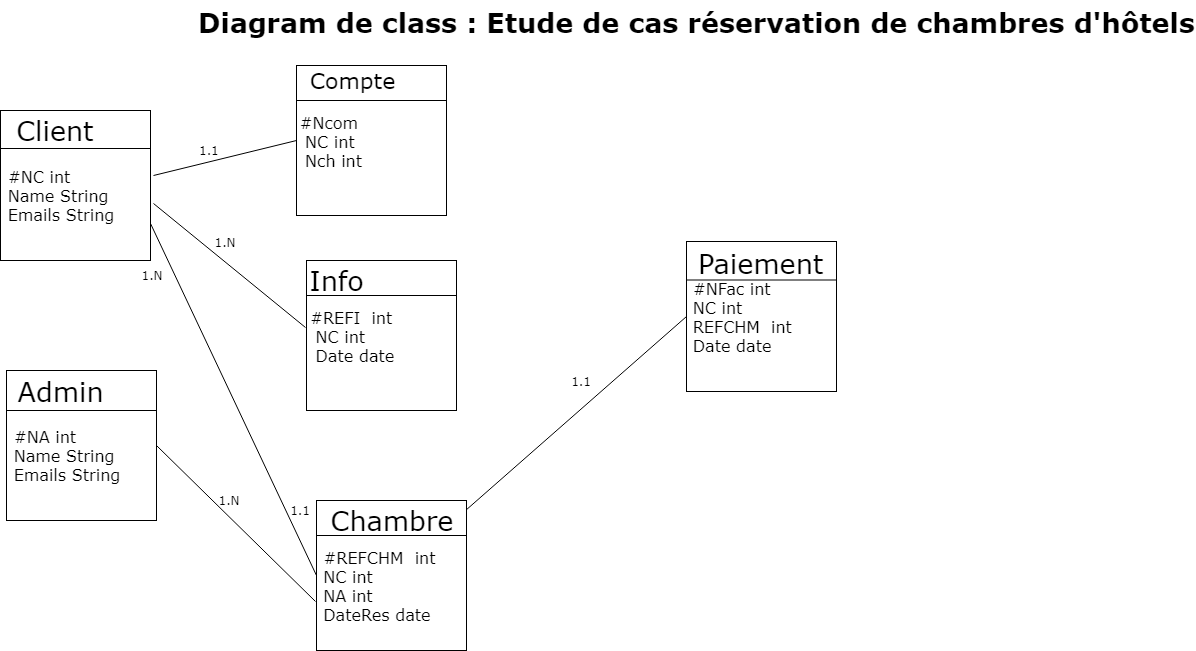

The diagram above was exported from draw.io. Its source (the exported page's mxGraphModel, read from the mxfile embedded in the PNG):
<mxGraphModel dx="1324" dy="689" grid="1" gridSize="10" guides="1" tooltips="1" connect="1" arrows="1" fold="1" page="1" pageScale="1" pageWidth="80000" pageHeight="60000" math="0" shadow="0">
  <root>
    <mxCell id="0" />
    <mxCell id="1" parent="0" />
    <mxCell id="I5VUKRvXxqIpghswhkJ6-68" value="Diagram de class : Etude de cas réservation de chambres d'hôtels" style="text;html=1;fontStyle=1;fontFamily=Verdana;fontSize=27;" vertex="1" parent="1">
      <mxGeometry x="310" y="40" width="280" height="30" as="geometry" />
    </mxCell>
    <mxCell id="I5VUKRvXxqIpghswhkJ6-73" value="Client" style="text;html=1;strokeColor=none;fillColor=none;align=center;verticalAlign=middle;whiteSpace=wrap;rounded=0;fontFamily=Verdana;fontSize=27;" vertex="1" parent="1">
      <mxGeometry x="149" y="160" width="40" height="20" as="geometry" />
    </mxCell>
    <mxCell id="I5VUKRvXxqIpghswhkJ6-74" value="&lt;div style=&quot;text-align: left ; font-size: 16px&quot;&gt;&lt;span&gt;&lt;br&gt;&lt;/span&gt;&lt;/div&gt;&lt;div style=&quot;text-align: left ; font-size: 16px&quot;&gt;&lt;span&gt;&amp;nbsp;#NC int&lt;/span&gt;&lt;br&gt;&lt;/div&gt;&lt;div style=&quot;text-align: left ; font-size: 16px&quot;&gt;&lt;span&gt;&lt;font style=&quot;font-size: 16px&quot;&gt;&amp;nbsp;Name String&amp;nbsp; &amp;nbsp; &amp;nbsp; &amp;nbsp;&lt;/font&gt;&lt;/span&gt;&lt;/div&gt;&lt;div style=&quot;text-align: left ; font-size: 16px&quot;&gt;&lt;font style=&quot;font-size: 16px&quot;&gt;&amp;nbsp;Emails String&lt;/font&gt;&lt;/div&gt;" style="rounded=0;whiteSpace=wrap;html=1;fontFamily=Verdana;fontSize=27;fillColor=none;" vertex="1" parent="1">
      <mxGeometry x="114" y="150" width="150" height="150" as="geometry" />
    </mxCell>
    <mxCell id="I5VUKRvXxqIpghswhkJ6-76" value="" style="endArrow=none;html=1;fontFamily=Verdana;fontSize=27;exitX=0;exitY=0.25;exitDx=0;exitDy=0;entryX=1;entryY=0.25;entryDx=0;entryDy=0;" edge="1" parent="1" source="I5VUKRvXxqIpghswhkJ6-74" target="I5VUKRvXxqIpghswhkJ6-74">
      <mxGeometry width="50" height="50" relative="1" as="geometry">
        <mxPoint x="120" y="220" as="sourcePoint" />
        <mxPoint x="170" y="170" as="targetPoint" />
      </mxGeometry>
    </mxCell>
    <mxCell id="I5VUKRvXxqIpghswhkJ6-77" value="&lt;div style=&quot;text-align: left ; font-size: 16px&quot;&gt;&lt;span&gt;&lt;br&gt;&lt;/span&gt;&lt;/div&gt;&lt;div style=&quot;text-align: left ; font-size: 16px&quot;&gt;&lt;span&gt;&amp;nbsp;#NA int&lt;/span&gt;&lt;br&gt;&lt;/div&gt;&lt;div style=&quot;text-align: left ; font-size: 16px&quot;&gt;&lt;span&gt;&lt;font style=&quot;font-size: 16px&quot;&gt;&amp;nbsp;Name String&amp;nbsp; &amp;nbsp; &amp;nbsp; &amp;nbsp;&lt;/font&gt;&lt;/span&gt;&lt;/div&gt;&lt;div style=&quot;text-align: left ; font-size: 16px&quot;&gt;&lt;font style=&quot;font-size: 16px&quot;&gt;&amp;nbsp;Emails String&lt;/font&gt;&lt;/div&gt;" style="rounded=0;whiteSpace=wrap;html=1;fontFamily=Verdana;fontSize=27;fillColor=none;" vertex="1" parent="1">
      <mxGeometry x="120" y="410" width="150" height="150" as="geometry" />
    </mxCell>
    <mxCell id="I5VUKRvXxqIpghswhkJ6-78" value="" style="endArrow=none;html=1;fontFamily=Verdana;fontSize=27;exitX=0;exitY=0.25;exitDx=0;exitDy=0;entryX=1;entryY=0.25;entryDx=0;entryDy=0;" edge="1" parent="1">
      <mxGeometry width="50" height="50" relative="1" as="geometry">
        <mxPoint x="120" y="450" as="sourcePoint" />
        <mxPoint x="270" y="450" as="targetPoint" />
      </mxGeometry>
    </mxCell>
    <mxCell id="I5VUKRvXxqIpghswhkJ6-79" value="Admin" style="text;html=1;strokeColor=none;fillColor=none;align=center;verticalAlign=middle;whiteSpace=wrap;rounded=0;fontFamily=Verdana;fontSize=27;" vertex="1" parent="1">
      <mxGeometry x="154" y="421" width="40" height="20" as="geometry" />
    </mxCell>
    <mxCell id="I5VUKRvXxqIpghswhkJ6-82" value="&lt;div style=&quot;text-align: left ; font-size: 16px&quot;&gt;&lt;span&gt;#Ncom&amp;nbsp; &amp;nbsp; &amp;nbsp; &amp;nbsp; &amp;nbsp; &amp;nbsp; &amp;nbsp; &amp;nbsp;&lt;/span&gt;&lt;br&gt;&lt;/div&gt;&lt;div style=&quot;text-align: left ; font-size: 16px&quot;&gt;&lt;span&gt;&lt;font style=&quot;font-size: 16px&quot;&gt;&amp;nbsp;NC int&amp;nbsp; &amp;nbsp; &amp;nbsp; &amp;nbsp;&lt;/font&gt;&lt;/span&gt;&lt;/div&gt;&lt;div style=&quot;text-align: left ; font-size: 16px&quot;&gt;&amp;nbsp;Nch int&amp;nbsp; &amp;nbsp; &amp;nbsp;&lt;/div&gt;" style="rounded=0;whiteSpace=wrap;html=1;fontFamily=Verdana;fontSize=27;fillColor=none;" vertex="1" parent="1">
      <mxGeometry x="410" y="105" width="150" height="150" as="geometry" />
    </mxCell>
    <mxCell id="I5VUKRvXxqIpghswhkJ6-90" value="&lt;font style=&quot;font-size: 22px&quot;&gt;Compte&lt;/font&gt;" style="text;html=1;strokeColor=none;fillColor=none;align=center;verticalAlign=middle;whiteSpace=wrap;rounded=0;fontFamily=Verdana;fontSize=27;" vertex="1" parent="1">
      <mxGeometry x="445" y="108" width="40" height="20" as="geometry" />
    </mxCell>
    <mxCell id="I5VUKRvXxqIpghswhkJ6-92" value="" style="endArrow=none;html=1;fontFamily=Verdana;fontSize=27;exitX=0;exitY=0.25;exitDx=0;exitDy=0;entryX=1;entryY=0.25;entryDx=0;entryDy=0;" edge="1" parent="1">
      <mxGeometry width="50" height="50" relative="1" as="geometry">
        <mxPoint x="410" y="140" as="sourcePoint" />
        <mxPoint x="560" y="140" as="targetPoint" />
      </mxGeometry>
    </mxCell>
    <mxCell id="I5VUKRvXxqIpghswhkJ6-93" value="&lt;div style=&quot;text-align: left ; font-size: 16px&quot;&gt;&lt;span&gt;#REFI&amp;nbsp; int&amp;nbsp; &amp;nbsp; &amp;nbsp; &amp;nbsp; &amp;nbsp; &amp;nbsp;&lt;/span&gt;&lt;br&gt;&lt;/div&gt;&lt;div style=&quot;text-align: left ; font-size: 16px&quot;&gt;&lt;span&gt;&lt;font style=&quot;font-size: 16px&quot;&gt;&amp;nbsp;NC int&amp;nbsp; &amp;nbsp; &amp;nbsp; &amp;nbsp;&lt;/font&gt;&lt;/span&gt;&lt;/div&gt;&lt;div style=&quot;text-align: left ; font-size: 16px&quot;&gt;&amp;nbsp;Date date&amp;nbsp; &amp;nbsp; &amp;nbsp;&lt;/div&gt;" style="rounded=0;whiteSpace=wrap;html=1;fontFamily=Verdana;fontSize=27;fillColor=none;" vertex="1" parent="1">
      <mxGeometry x="420" y="300" width="150" height="150" as="geometry" />
    </mxCell>
    <mxCell id="I5VUKRvXxqIpghswhkJ6-95" value="" style="endArrow=none;html=1;fontFamily=Verdana;fontSize=27;exitX=0;exitY=0.25;exitDx=0;exitDy=0;entryX=1;entryY=0.25;entryDx=0;entryDy=0;" edge="1" parent="1">
      <mxGeometry width="50" height="50" relative="1" as="geometry">
        <mxPoint x="420" y="335" as="sourcePoint" />
        <mxPoint x="570" y="335" as="targetPoint" />
      </mxGeometry>
    </mxCell>
    <mxCell id="I5VUKRvXxqIpghswhkJ6-98" value="Info" style="text;html=1;strokeColor=none;fillColor=none;align=center;verticalAlign=middle;whiteSpace=wrap;rounded=0;fontFamily=Verdana;fontSize=27;" vertex="1" parent="1">
      <mxGeometry x="430" y="310" width="40" height="20" as="geometry" />
    </mxCell>
    <mxCell id="I5VUKRvXxqIpghswhkJ6-99" value="&lt;div style=&quot;text-align: left ; font-size: 16px&quot;&gt;&lt;span&gt;&lt;br&gt;&lt;/span&gt;&lt;/div&gt;&lt;div style=&quot;text-align: left ; font-size: 16px&quot;&gt;&lt;span&gt;#REFCHM&amp;nbsp; int&amp;nbsp;&lt;/span&gt;&lt;span&gt;&amp;nbsp;&lt;/span&gt;&lt;/div&gt;&lt;div style=&quot;text-align: left ; font-size: 16px&quot;&gt;&lt;span&gt;&lt;font style=&quot;font-size: 16px&quot;&gt;NC int&amp;nbsp; &amp;nbsp; &amp;nbsp; &amp;nbsp; &amp;nbsp;&lt;/font&gt;&lt;/span&gt;&lt;/div&gt;&lt;div style=&quot;text-align: left ; font-size: 16px&quot;&gt;NA int&amp;nbsp;&lt;/div&gt;&lt;div style=&quot;text-align: left ; font-size: 16px&quot;&gt;DateRes date&amp;nbsp; &amp;nbsp; &amp;nbsp;&lt;/div&gt;" style="rounded=0;whiteSpace=wrap;html=1;fontFamily=Verdana;fontSize=27;fillColor=none;" vertex="1" parent="1">
      <mxGeometry x="430" y="540" width="150" height="150" as="geometry" />
    </mxCell>
    <mxCell id="I5VUKRvXxqIpghswhkJ6-100" value="" style="endArrow=none;html=1;fontFamily=Verdana;fontSize=27;exitX=0;exitY=0.25;exitDx=0;exitDy=0;entryX=1;entryY=0.25;entryDx=0;entryDy=0;" edge="1" parent="1">
      <mxGeometry width="50" height="50" relative="1" as="geometry">
        <mxPoint x="430" y="575" as="sourcePoint" />
        <mxPoint x="580" y="575" as="targetPoint" />
      </mxGeometry>
    </mxCell>
    <mxCell id="I5VUKRvXxqIpghswhkJ6-101" value="Chambre" style="text;html=1;strokeColor=none;fillColor=none;align=center;verticalAlign=middle;whiteSpace=wrap;rounded=0;fontFamily=Verdana;fontSize=27;" vertex="1" parent="1">
      <mxGeometry x="485" y="550" width="40" height="20" as="geometry" />
    </mxCell>
    <mxCell id="I5VUKRvXxqIpghswhkJ6-102" value="&lt;div style=&quot;text-align: left ; font-size: 16px&quot;&gt;&lt;span&gt;#NFac int&amp;nbsp; &amp;nbsp; &amp;nbsp; &amp;nbsp; &amp;nbsp;&lt;/span&gt;&lt;br&gt;&lt;/div&gt;&lt;div style=&quot;text-align: left ; font-size: 16px&quot;&gt;&lt;span&gt;&lt;font style=&quot;font-size: 16px&quot;&gt;NC int&amp;nbsp;&amp;nbsp;&lt;/font&gt;&lt;/span&gt;&lt;/div&gt;&lt;div style=&quot;text-align: left ; font-size: 16px&quot;&gt;&lt;span&gt;&lt;font style=&quot;font-size: 16px&quot;&gt;REFCHM&amp;nbsp; int&amp;nbsp; &amp;nbsp; &amp;nbsp; &amp;nbsp;&lt;/font&gt;&lt;/span&gt;&lt;/div&gt;&lt;div style=&quot;text-align: left ; font-size: 16px&quot;&gt;Date date&amp;nbsp; &amp;nbsp; &amp;nbsp;&lt;/div&gt;" style="rounded=0;whiteSpace=wrap;html=1;fontFamily=Verdana;fontSize=27;fillColor=none;" vertex="1" parent="1">
      <mxGeometry x="800" y="281" width="150" height="150" as="geometry" />
    </mxCell>
    <mxCell id="I5VUKRvXxqIpghswhkJ6-103" value="" style="endArrow=none;html=1;fontFamily=Verdana;fontSize=27;exitX=0;exitY=0.25;exitDx=0;exitDy=0;entryX=1;entryY=0.25;entryDx=0;entryDy=0;" edge="1" parent="1">
      <mxGeometry width="50" height="50" relative="1" as="geometry">
        <mxPoint x="800" y="319.5" as="sourcePoint" />
        <mxPoint x="950" y="319.5" as="targetPoint" />
      </mxGeometry>
    </mxCell>
    <mxCell id="I5VUKRvXxqIpghswhkJ6-109" value="Paiement" style="text;html=1;resizable=0;points=[];autosize=1;align=left;verticalAlign=top;spacingTop=-4;fontSize=27;fontFamily=Verdana;" vertex="1" parent="1">
      <mxGeometry x="810" y="285" width="140" height="30" as="geometry" />
    </mxCell>
    <mxCell id="I5VUKRvXxqIpghswhkJ6-110" value="" style="endArrow=none;html=1;fontFamily=Verdana;fontSize=27;entryX=0;entryY=0.5;entryDx=0;entryDy=0;" edge="1" parent="1" source="I5VUKRvXxqIpghswhkJ6-99" target="I5VUKRvXxqIpghswhkJ6-102">
      <mxGeometry width="50" height="50" relative="1" as="geometry">
        <mxPoint x="670" y="615" as="sourcePoint" />
        <mxPoint x="720" y="565" as="targetPoint" />
      </mxGeometry>
    </mxCell>
    <mxCell id="I5VUKRvXxqIpghswhkJ6-111" value="" style="endArrow=none;html=1;fontFamily=Verdana;fontSize=27;exitX=1.02;exitY=0.433;exitDx=0;exitDy=0;entryX=0;entryY=0.5;entryDx=0;entryDy=0;exitPerimeter=0;" edge="1" parent="1" source="I5VUKRvXxqIpghswhkJ6-74" target="I5VUKRvXxqIpghswhkJ6-82">
      <mxGeometry width="50" height="50" relative="1" as="geometry">
        <mxPoint x="225" y="311.15254237288127" as="sourcePoint" />
        <mxPoint x="410" y="150" as="targetPoint" />
      </mxGeometry>
    </mxCell>
    <mxCell id="I5VUKRvXxqIpghswhkJ6-112" value="" style="endArrow=none;html=1;fontFamily=Verdana;fontSize=27;exitX=1.02;exitY=0.62;exitDx=0;exitDy=0;exitPerimeter=0;entryX=-0.007;entryY=0.447;entryDx=0;entryDy=0;entryPerimeter=0;" edge="1" parent="1" source="I5VUKRvXxqIpghswhkJ6-74" target="I5VUKRvXxqIpghswhkJ6-93">
      <mxGeometry width="50" height="50" relative="1" as="geometry">
        <mxPoint x="277" y="225" as="sourcePoint" />
        <mxPoint x="410" y="360" as="targetPoint" />
      </mxGeometry>
    </mxCell>
    <mxCell id="I5VUKRvXxqIpghswhkJ6-114" value="" style="endArrow=none;html=1;fontFamily=Verdana;fontSize=27;exitX=1;exitY=0.5;exitDx=0;exitDy=0;entryX=-0.007;entryY=0.673;entryDx=0;entryDy=0;entryPerimeter=0;" edge="1" parent="1" source="I5VUKRvXxqIpghswhkJ6-77" target="I5VUKRvXxqIpghswhkJ6-99">
      <mxGeometry width="50" height="50" relative="1" as="geometry">
        <mxPoint x="260" y="485" as="sourcePoint" />
        <mxPoint x="403" y="450" as="targetPoint" />
        <Array as="points" />
      </mxGeometry>
    </mxCell>
    <mxCell id="I5VUKRvXxqIpghswhkJ6-115" value="" style="endArrow=none;html=1;fontFamily=Verdana;fontSize=27;exitX=1;exitY=0.75;exitDx=0;exitDy=0;entryX=0;entryY=0.5;entryDx=0;entryDy=0;" edge="1" parent="1" source="I5VUKRvXxqIpghswhkJ6-74" target="I5VUKRvXxqIpghswhkJ6-99">
      <mxGeometry width="50" height="50" relative="1" as="geometry">
        <mxPoint x="258" y="253" as="sourcePoint" />
        <mxPoint x="410" y="377" as="targetPoint" />
      </mxGeometry>
    </mxCell>
    <mxCell id="I5VUKRvXxqIpghswhkJ6-116" value="1.1&amp;nbsp;" style="text;html=1;strokeColor=none;fillColor=none;align=center;verticalAlign=middle;whiteSpace=wrap;rounded=0;fontFamily=Verdana;fontSize=12;" vertex="1" parent="1">
      <mxGeometry x="280" y="180" width="90" height="20" as="geometry" />
    </mxCell>
    <mxCell id="I5VUKRvXxqIpghswhkJ6-117" value="1.1&lt;br&gt;" style="text;html=1;strokeColor=none;fillColor=none;align=center;verticalAlign=middle;whiteSpace=wrap;rounded=0;fontFamily=Verdana;fontSize=12;" vertex="1" parent="1">
      <mxGeometry x="650" y="411" width="90" height="20" as="geometry" />
    </mxCell>
    <mxCell id="I5VUKRvXxqIpghswhkJ6-118" value="1.N" style="text;html=1;strokeColor=none;fillColor=none;align=center;verticalAlign=middle;whiteSpace=wrap;rounded=0;fontFamily=Verdana;fontSize=12;" vertex="1" parent="1">
      <mxGeometry x="293" y="272" width="90" height="20" as="geometry" />
    </mxCell>
    <mxCell id="I5VUKRvXxqIpghswhkJ6-119" value="1.N" style="text;html=1;strokeColor=none;fillColor=none;align=center;verticalAlign=middle;whiteSpace=wrap;rounded=0;fontFamily=Verdana;fontSize=12;" vertex="1" parent="1">
      <mxGeometry x="220" y="305" width="90" height="20" as="geometry" />
    </mxCell>
    <mxCell id="I5VUKRvXxqIpghswhkJ6-120" value="1.N" style="text;html=1;strokeColor=none;fillColor=none;align=center;verticalAlign=middle;whiteSpace=wrap;rounded=0;fontFamily=Verdana;fontSize=12;" vertex="1" parent="1">
      <mxGeometry x="297" y="530" width="90" height="20" as="geometry" />
    </mxCell>
    <mxCell id="I5VUKRvXxqIpghswhkJ6-121" value="1.1" style="text;html=1;strokeColor=none;fillColor=none;align=center;verticalAlign=middle;whiteSpace=wrap;rounded=0;fontFamily=Verdana;fontSize=12;" vertex="1" parent="1">
      <mxGeometry x="369" y="540" width="90" height="20" as="geometry" />
    </mxCell>
  </root>
</mxGraphModel>